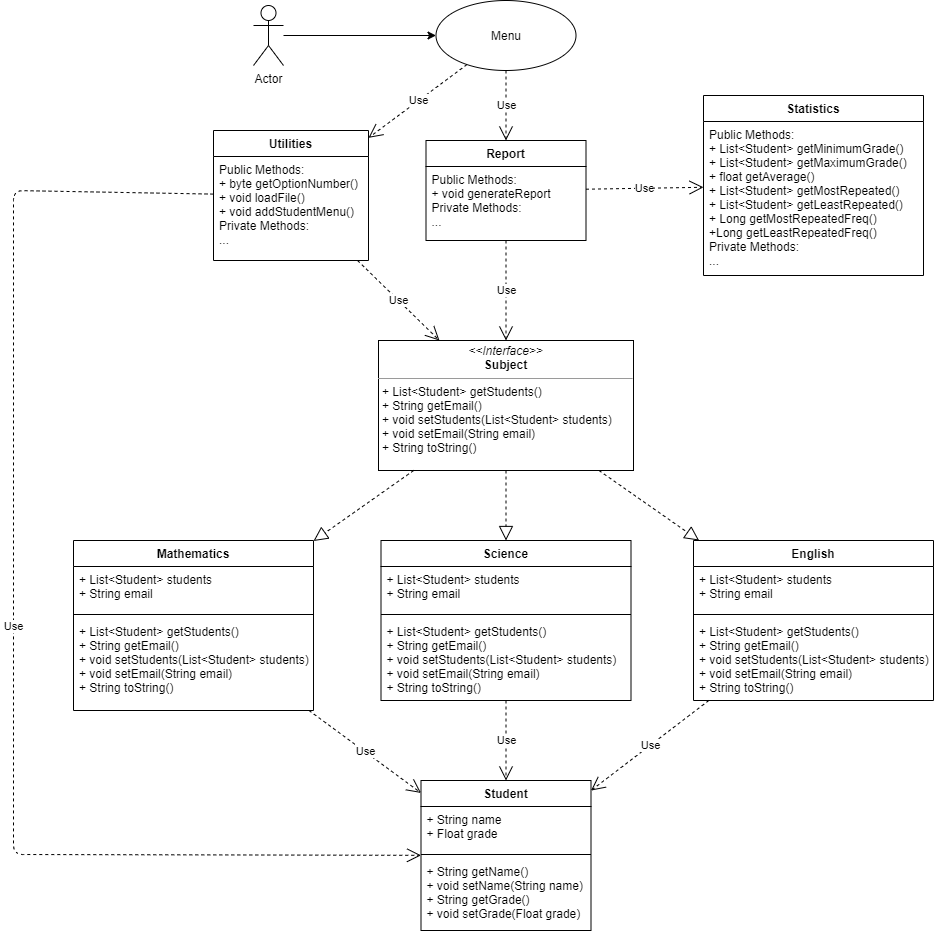

The diagram above was exported from draw.io. Its source (the exported page's mxGraphModel, read from the mxfile embedded in the PNG):
<mxGraphModel dx="1851" dy="1761" grid="1" gridSize="10" guides="1" tooltips="1" connect="1" arrows="1" fold="1" page="1" pageScale="1" pageWidth="827" pageHeight="1169" math="0" shadow="0">
  <root>
    <mxCell id="WIyWlLk6GJQsqaUBKTNV-0" />
    <mxCell id="WIyWlLk6GJQsqaUBKTNV-1" parent="WIyWlLk6GJQsqaUBKTNV-0" />
    <mxCell id="14NR5ix3xt_RGSim3lOr-0" value="Mathematics" style="swimlane;fontStyle=1;align=center;verticalAlign=top;childLayout=stackLayout;horizontal=1;startSize=26;horizontalStack=0;resizeParent=1;resizeParentMax=0;resizeLast=0;collapsible=1;marginBottom=0;" parent="WIyWlLk6GJQsqaUBKTNV-1" vertex="1">
      <mxGeometry x="-10" y="320" width="240" height="170" as="geometry" />
    </mxCell>
    <mxCell id="14NR5ix3xt_RGSim3lOr-1" value="+ List&lt;Student&gt; students&#10;+ String email" style="text;strokeColor=none;fillColor=none;align=left;verticalAlign=top;spacingLeft=4;spacingRight=4;overflow=hidden;rotatable=0;points=[[0,0.5],[1,0.5]];portConstraint=eastwest;" parent="14NR5ix3xt_RGSim3lOr-0" vertex="1">
      <mxGeometry y="26" width="240" height="44" as="geometry" />
    </mxCell>
    <mxCell id="14NR5ix3xt_RGSim3lOr-2" value="" style="line;strokeWidth=1;fillColor=none;align=left;verticalAlign=middle;spacingTop=-1;spacingLeft=3;spacingRight=3;rotatable=0;labelPosition=right;points=[];portConstraint=eastwest;" parent="14NR5ix3xt_RGSim3lOr-0" vertex="1">
      <mxGeometry y="70" width="240" height="8" as="geometry" />
    </mxCell>
    <mxCell id="14NR5ix3xt_RGSim3lOr-3" value="+ List&lt;Student&gt; getStudents()&#10;+ String getEmail()&#10;+ void setStudents(List&lt;Student&gt; students)&#10;+ void setEmail(String email)&#10;+ String toString()" style="text;strokeColor=none;fillColor=none;align=left;verticalAlign=top;spacingLeft=4;spacingRight=4;overflow=hidden;rotatable=0;points=[[0,0.5],[1,0.5]];portConstraint=eastwest;" parent="14NR5ix3xt_RGSim3lOr-0" vertex="1">
      <mxGeometry y="78" width="240" height="92" as="geometry" />
    </mxCell>
    <mxCell id="14NR5ix3xt_RGSim3lOr-4" value="&lt;p style=&quot;margin: 0px ; margin-top: 4px ; text-align: center&quot;&gt;&lt;i&gt;&amp;lt;&amp;lt;Interface&amp;gt;&amp;gt;&lt;/i&gt;&lt;br&gt;&lt;b&gt;Subject&lt;/b&gt;&lt;/p&gt;&lt;hr size=&quot;1&quot;&gt;&lt;p style=&quot;margin: 0px ; margin-left: 4px&quot;&gt;+ List&amp;lt;Student&amp;gt; getStudents()&lt;br&gt;&lt;/p&gt;&lt;p style=&quot;margin: 0px ; margin-left: 4px&quot;&gt;+ String getEmail()&lt;br&gt;&lt;/p&gt;&lt;p style=&quot;margin: 0px ; margin-left: 4px&quot;&gt;+ void setStudents(List&amp;lt;Student&amp;gt; students)&lt;br&gt;+ void setEmail(String email)&lt;/p&gt;&lt;p style=&quot;margin: 0px ; margin-left: 4px&quot;&gt;+&amp;nbsp;String toString()&lt;/p&gt;" style="verticalAlign=top;align=left;overflow=fill;fontSize=12;fontFamily=Helvetica;html=1;" parent="WIyWlLk6GJQsqaUBKTNV-1" vertex="1">
      <mxGeometry x="295" y="120" width="255" height="130" as="geometry" />
    </mxCell>
    <mxCell id="5Q8VEAYUm3qaolk_7_g_-0" value="Student" style="swimlane;fontStyle=1;align=center;verticalAlign=top;childLayout=stackLayout;horizontal=1;startSize=26;horizontalStack=0;resizeParent=1;resizeParentMax=0;resizeLast=0;collapsible=1;marginBottom=0;" parent="WIyWlLk6GJQsqaUBKTNV-1" vertex="1">
      <mxGeometry x="337.5" y="560" width="170" height="150" as="geometry" />
    </mxCell>
    <mxCell id="5Q8VEAYUm3qaolk_7_g_-1" value="+ String name&#10;+ Float grade" style="text;strokeColor=none;fillColor=none;align=left;verticalAlign=top;spacingLeft=4;spacingRight=4;overflow=hidden;rotatable=0;points=[[0,0.5],[1,0.5]];portConstraint=eastwest;" parent="5Q8VEAYUm3qaolk_7_g_-0" vertex="1">
      <mxGeometry y="26" width="170" height="44" as="geometry" />
    </mxCell>
    <mxCell id="5Q8VEAYUm3qaolk_7_g_-2" value="" style="line;strokeWidth=1;fillColor=none;align=left;verticalAlign=middle;spacingTop=-1;spacingLeft=3;spacingRight=3;rotatable=0;labelPosition=right;points=[];portConstraint=eastwest;" parent="5Q8VEAYUm3qaolk_7_g_-0" vertex="1">
      <mxGeometry y="70" width="170" height="8" as="geometry" />
    </mxCell>
    <mxCell id="5Q8VEAYUm3qaolk_7_g_-3" value="+ String getName()&#10;+ void setName(String name)&#10;+ String getGrade()&#10;+ void setGrade(Float grade)&#10;" style="text;strokeColor=none;fillColor=none;align=left;verticalAlign=top;spacingLeft=4;spacingRight=4;overflow=hidden;rotatable=0;points=[[0,0.5],[1,0.5]];portConstraint=eastwest;" parent="5Q8VEAYUm3qaolk_7_g_-0" vertex="1">
      <mxGeometry y="78" width="170" height="72" as="geometry" />
    </mxCell>
    <mxCell id="5Q8VEAYUm3qaolk_7_g_-4" value="Science" style="swimlane;fontStyle=1;align=center;verticalAlign=top;childLayout=stackLayout;horizontal=1;startSize=26;horizontalStack=0;resizeParent=1;resizeParentMax=0;resizeLast=0;collapsible=1;marginBottom=0;" parent="WIyWlLk6GJQsqaUBKTNV-1" vertex="1">
      <mxGeometry x="297.5" y="320" width="250" height="160" as="geometry" />
    </mxCell>
    <mxCell id="5Q8VEAYUm3qaolk_7_g_-5" value="+ List&lt;Student&gt; students&#10;+ String email" style="text;strokeColor=none;fillColor=none;align=left;verticalAlign=top;spacingLeft=4;spacingRight=4;overflow=hidden;rotatable=0;points=[[0,0.5],[1,0.5]];portConstraint=eastwest;" parent="5Q8VEAYUm3qaolk_7_g_-4" vertex="1">
      <mxGeometry y="26" width="250" height="44" as="geometry" />
    </mxCell>
    <mxCell id="5Q8VEAYUm3qaolk_7_g_-6" value="" style="line;strokeWidth=1;fillColor=none;align=left;verticalAlign=middle;spacingTop=-1;spacingLeft=3;spacingRight=3;rotatable=0;labelPosition=right;points=[];portConstraint=eastwest;" parent="5Q8VEAYUm3qaolk_7_g_-4" vertex="1">
      <mxGeometry y="70" width="250" height="8" as="geometry" />
    </mxCell>
    <mxCell id="5Q8VEAYUm3qaolk_7_g_-7" value="+ List&lt;Student&gt; getStudents()&#10;+ String getEmail()&#10;+ void setStudents(List&lt;Student&gt; students)&#10;+ void setEmail(String email)&#10;+ String toString()" style="text;strokeColor=none;fillColor=none;align=left;verticalAlign=top;spacingLeft=4;spacingRight=4;overflow=hidden;rotatable=0;points=[[0,0.5],[1,0.5]];portConstraint=eastwest;" parent="5Q8VEAYUm3qaolk_7_g_-4" vertex="1">
      <mxGeometry y="78" width="250" height="82" as="geometry" />
    </mxCell>
    <mxCell id="5Q8VEAYUm3qaolk_7_g_-8" value="English" style="swimlane;fontStyle=1;align=center;verticalAlign=top;childLayout=stackLayout;horizontal=1;startSize=26;horizontalStack=0;resizeParent=1;resizeParentMax=0;resizeLast=0;collapsible=1;marginBottom=0;" parent="WIyWlLk6GJQsqaUBKTNV-1" vertex="1">
      <mxGeometry x="610" y="320" width="240" height="160" as="geometry" />
    </mxCell>
    <mxCell id="5Q8VEAYUm3qaolk_7_g_-9" value="+ List&lt;Student&gt; students&#10;+ String email" style="text;strokeColor=none;fillColor=none;align=left;verticalAlign=top;spacingLeft=4;spacingRight=4;overflow=hidden;rotatable=0;points=[[0,0.5],[1,0.5]];portConstraint=eastwest;" parent="5Q8VEAYUm3qaolk_7_g_-8" vertex="1">
      <mxGeometry y="26" width="240" height="44" as="geometry" />
    </mxCell>
    <mxCell id="5Q8VEAYUm3qaolk_7_g_-10" value="" style="line;strokeWidth=1;fillColor=none;align=left;verticalAlign=middle;spacingTop=-1;spacingLeft=3;spacingRight=3;rotatable=0;labelPosition=right;points=[];portConstraint=eastwest;" parent="5Q8VEAYUm3qaolk_7_g_-8" vertex="1">
      <mxGeometry y="70" width="240" height="8" as="geometry" />
    </mxCell>
    <mxCell id="5Q8VEAYUm3qaolk_7_g_-11" value="+ List&lt;Student&gt; getStudents()&#10;+ String getEmail()&#10;+ void setStudents(List&lt;Student&gt; students)&#10;+ void setEmail(String email)&#10;+ String toString()" style="text;strokeColor=none;fillColor=none;align=left;verticalAlign=top;spacingLeft=4;spacingRight=4;overflow=hidden;rotatable=0;points=[[0,0.5],[1,0.5]];portConstraint=eastwest;" parent="5Q8VEAYUm3qaolk_7_g_-8" vertex="1">
      <mxGeometry y="78" width="240" height="82" as="geometry" />
    </mxCell>
    <mxCell id="OLbD_UHXCU4ukkMKQB_J-4" value="Report" style="swimlane;fontStyle=1;align=center;verticalAlign=top;childLayout=stackLayout;horizontal=1;startSize=26;horizontalStack=0;resizeParent=1;resizeParentMax=0;resizeLast=0;collapsible=1;marginBottom=0;" vertex="1" parent="WIyWlLk6GJQsqaUBKTNV-1">
      <mxGeometry x="342.5" y="-80" width="160" height="100" as="geometry" />
    </mxCell>
    <mxCell id="OLbD_UHXCU4ukkMKQB_J-7" value="Public Methods:&#10;+ void generateReport&#10;Private Methods:&#10;..." style="text;strokeColor=none;fillColor=none;align=left;verticalAlign=top;spacingLeft=4;spacingRight=4;overflow=hidden;rotatable=0;points=[[0,0.5],[1,0.5]];portConstraint=eastwest;" vertex="1" parent="OLbD_UHXCU4ukkMKQB_J-4">
      <mxGeometry y="26" width="160" height="74" as="geometry" />
    </mxCell>
    <mxCell id="OLbD_UHXCU4ukkMKQB_J-9" value="Statistics" style="swimlane;fontStyle=1;align=center;verticalAlign=top;childLayout=stackLayout;horizontal=1;startSize=26;horizontalStack=0;resizeParent=1;resizeParentMax=0;resizeLast=0;collapsible=1;marginBottom=0;" vertex="1" parent="WIyWlLk6GJQsqaUBKTNV-1">
      <mxGeometry x="620" y="-125" width="220" height="180" as="geometry" />
    </mxCell>
    <mxCell id="OLbD_UHXCU4ukkMKQB_J-12" value="Public Methods:&#10;+ List&lt;Student&gt; getMinimumGrade()&#10;+ List&lt;Student&gt; getMaximumGrade()&#10;+ float getAverage()&#10;+ List&lt;Student&gt; getMostRepeated()&#10;+ List&lt;Student&gt; getLeastRepeated()&#10;+ Long getMostRepeatedFreq()&#10;+Long getLeastRepeatedFreq()&#10;Private Methods:&#10;..." style="text;strokeColor=none;fillColor=none;align=left;verticalAlign=top;spacingLeft=4;spacingRight=4;overflow=hidden;rotatable=0;points=[[0,0.5],[1,0.5]];portConstraint=eastwest;" vertex="1" parent="OLbD_UHXCU4ukkMKQB_J-9">
      <mxGeometry y="26" width="220" height="154" as="geometry" />
    </mxCell>
    <mxCell id="OLbD_UHXCU4ukkMKQB_J-19" value="Use" style="endArrow=open;endSize=12;dashed=1;html=1;" edge="1" parent="WIyWlLk6GJQsqaUBKTNV-1" source="14NR5ix3xt_RGSim3lOr-0" target="5Q8VEAYUm3qaolk_7_g_-0">
      <mxGeometry width="160" relative="1" as="geometry">
        <mxPoint x="320" y="410" as="sourcePoint" />
        <mxPoint x="480" y="410" as="targetPoint" />
      </mxGeometry>
    </mxCell>
    <mxCell id="OLbD_UHXCU4ukkMKQB_J-20" value="Use" style="endArrow=open;endSize=12;dashed=1;html=1;" edge="1" parent="WIyWlLk6GJQsqaUBKTNV-1" source="5Q8VEAYUm3qaolk_7_g_-4" target="5Q8VEAYUm3qaolk_7_g_-0">
      <mxGeometry width="160" relative="1" as="geometry">
        <mxPoint x="366.4991304347825" y="490" as="sourcePoint" />
        <mxPoint x="478.51" y="572.44" as="targetPoint" />
      </mxGeometry>
    </mxCell>
    <mxCell id="OLbD_UHXCU4ukkMKQB_J-22" value="Use" style="endArrow=open;endSize=12;dashed=1;html=1;" edge="1" parent="WIyWlLk6GJQsqaUBKTNV-1" source="5Q8VEAYUm3qaolk_7_g_-8" target="5Q8VEAYUm3qaolk_7_g_-0">
      <mxGeometry width="160" relative="1" as="geometry">
        <mxPoint x="653.9991304347825" y="530" as="sourcePoint" />
        <mxPoint x="766.01" y="612.44" as="targetPoint" />
      </mxGeometry>
    </mxCell>
    <mxCell id="OLbD_UHXCU4ukkMKQB_J-23" value="" style="endArrow=block;dashed=1;endFill=0;endSize=12;html=1;" edge="1" parent="WIyWlLk6GJQsqaUBKTNV-1" source="14NR5ix3xt_RGSim3lOr-4" target="14NR5ix3xt_RGSim3lOr-0">
      <mxGeometry width="160" relative="1" as="geometry">
        <mxPoint x="182.5" y="240" as="sourcePoint" />
        <mxPoint x="342.5" y="240" as="targetPoint" />
      </mxGeometry>
    </mxCell>
    <mxCell id="OLbD_UHXCU4ukkMKQB_J-24" value="" style="endArrow=block;dashed=1;endFill=0;endSize=12;html=1;" edge="1" parent="WIyWlLk6GJQsqaUBKTNV-1" source="14NR5ix3xt_RGSim3lOr-4" target="5Q8VEAYUm3qaolk_7_g_-4">
      <mxGeometry width="160" relative="1" as="geometry">
        <mxPoint x="460" y="280" as="sourcePoint" />
        <mxPoint x="620" y="280" as="targetPoint" />
      </mxGeometry>
    </mxCell>
    <mxCell id="OLbD_UHXCU4ukkMKQB_J-25" value="" style="endArrow=block;dashed=1;endFill=0;endSize=12;html=1;" edge="1" parent="WIyWlLk6GJQsqaUBKTNV-1" source="14NR5ix3xt_RGSim3lOr-4" target="5Q8VEAYUm3qaolk_7_g_-8">
      <mxGeometry width="160" relative="1" as="geometry">
        <mxPoint x="540" y="280" as="sourcePoint" />
        <mxPoint x="700" y="280" as="targetPoint" />
      </mxGeometry>
    </mxCell>
    <mxCell id="OLbD_UHXCU4ukkMKQB_J-26" value="Use" style="endArrow=open;endSize=12;dashed=1;html=1;" edge="1" parent="WIyWlLk6GJQsqaUBKTNV-1" source="OLbD_UHXCU4ukkMKQB_J-4" target="14NR5ix3xt_RGSim3lOr-4">
      <mxGeometry width="160" relative="1" as="geometry">
        <mxPoint x="360" y="60" as="sourcePoint" />
        <mxPoint x="520" y="60" as="targetPoint" />
      </mxGeometry>
    </mxCell>
    <mxCell id="OLbD_UHXCU4ukkMKQB_J-27" value="Use" style="endArrow=open;endSize=12;dashed=1;html=1;" edge="1" parent="WIyWlLk6GJQsqaUBKTNV-1" source="OLbD_UHXCU4ukkMKQB_J-4" target="OLbD_UHXCU4ukkMKQB_J-9">
      <mxGeometry width="160" relative="1" as="geometry">
        <mxPoint x="560" as="sourcePoint" />
        <mxPoint x="560" y="114" as="targetPoint" />
      </mxGeometry>
    </mxCell>
    <mxCell id="OLbD_UHXCU4ukkMKQB_J-43" style="edgeStyle=orthogonalEdgeStyle;rounded=0;orthogonalLoop=1;jettySize=auto;html=1;" edge="1" parent="WIyWlLk6GJQsqaUBKTNV-1" source="OLbD_UHXCU4ukkMKQB_J-28" target="OLbD_UHXCU4ukkMKQB_J-36">
      <mxGeometry relative="1" as="geometry" />
    </mxCell>
    <mxCell id="OLbD_UHXCU4ukkMKQB_J-28" value="Actor" style="shape=umlActor;verticalLabelPosition=bottom;verticalAlign=top;html=1;" vertex="1" parent="WIyWlLk6GJQsqaUBKTNV-1">
      <mxGeometry x="170" y="-215" width="30" height="60" as="geometry" />
    </mxCell>
    <mxCell id="OLbD_UHXCU4ukkMKQB_J-29" value="Utilities" style="swimlane;fontStyle=1;align=center;verticalAlign=top;childLayout=stackLayout;horizontal=1;startSize=26;horizontalStack=0;resizeParent=1;resizeParentMax=0;resizeLast=0;collapsible=1;marginBottom=0;" vertex="1" parent="WIyWlLk6GJQsqaUBKTNV-1">
      <mxGeometry x="130" y="-90" width="155" height="130" as="geometry" />
    </mxCell>
    <mxCell id="OLbD_UHXCU4ukkMKQB_J-32" value="Public Methods:&#10;+ byte getOptionNumber()&#10;+ void loadFile()&#10;+ void addStudentMenu()&#10;Private Methods:&#10;..." style="text;strokeColor=none;fillColor=none;align=left;verticalAlign=top;spacingLeft=4;spacingRight=4;overflow=hidden;rotatable=0;points=[[0,0.5],[1,0.5]];portConstraint=eastwest;" vertex="1" parent="OLbD_UHXCU4ukkMKQB_J-29">
      <mxGeometry y="26" width="155" height="104" as="geometry" />
    </mxCell>
    <mxCell id="OLbD_UHXCU4ukkMKQB_J-33" value="Use" style="endArrow=open;endSize=12;dashed=1;html=1;" edge="1" parent="WIyWlLk6GJQsqaUBKTNV-1" source="OLbD_UHXCU4ukkMKQB_J-29" target="14NR5ix3xt_RGSim3lOr-4">
      <mxGeometry width="160" relative="1" as="geometry">
        <mxPoint x="229" y="40" as="sourcePoint" />
        <mxPoint x="229" y="154" as="targetPoint" />
      </mxGeometry>
    </mxCell>
    <mxCell id="OLbD_UHXCU4ukkMKQB_J-36" value="Menu" style="ellipse;whiteSpace=wrap;html=1;" vertex="1" parent="WIyWlLk6GJQsqaUBKTNV-1">
      <mxGeometry x="352.5" y="-220" width="140" height="70" as="geometry" />
    </mxCell>
    <mxCell id="OLbD_UHXCU4ukkMKQB_J-39" value="Use" style="endArrow=open;endSize=12;dashed=1;html=1;" edge="1" parent="WIyWlLk6GJQsqaUBKTNV-1" source="OLbD_UHXCU4ukkMKQB_J-36" target="OLbD_UHXCU4ukkMKQB_J-4">
      <mxGeometry width="160" relative="1" as="geometry">
        <mxPoint x="439.99765765765767" y="-140" as="sourcePoint" />
        <mxPoint x="569.6598198198197" y="-26" as="targetPoint" />
      </mxGeometry>
    </mxCell>
    <mxCell id="OLbD_UHXCU4ukkMKQB_J-40" value="Use" style="endArrow=open;endSize=12;dashed=1;html=1;" edge="1" parent="WIyWlLk6GJQsqaUBKTNV-1" source="OLbD_UHXCU4ukkMKQB_J-36" target="OLbD_UHXCU4ukkMKQB_J-29">
      <mxGeometry width="160" relative="1" as="geometry">
        <mxPoint x="459.99765765765767" y="-120" as="sourcePoint" />
        <mxPoint x="589.6598198198197" y="-6" as="targetPoint" />
      </mxGeometry>
    </mxCell>
    <mxCell id="OLbD_UHXCU4ukkMKQB_J-46" value="Use" style="endArrow=open;endSize=12;dashed=1;html=1;" edge="1" parent="WIyWlLk6GJQsqaUBKTNV-1" source="OLbD_UHXCU4ukkMKQB_J-29" target="5Q8VEAYUm3qaolk_7_g_-0">
      <mxGeometry width="160" relative="1" as="geometry">
        <mxPoint x="139.9991304347825" y="167.56" as="sourcePoint" />
        <mxPoint x="252.01" y="250.00000000000006" as="targetPoint" />
        <Array as="points">
          <mxPoint x="-70" y="-30" />
          <mxPoint x="-70" y="634" />
        </Array>
      </mxGeometry>
    </mxCell>
  </root>
</mxGraphModel>